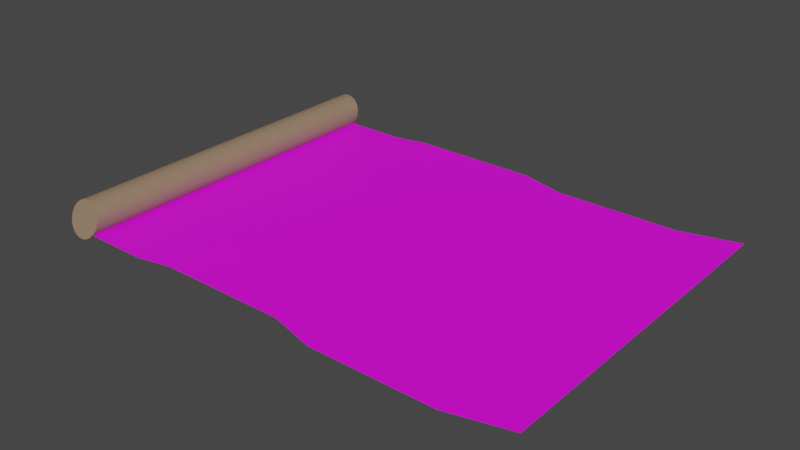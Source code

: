 # Source: summoningscroll.blend  (saved by Blender 3.3.6; exported with 4.5.12 LTS)
import bpy
from mathutils import Matrix  # noqa: F401  (used for matrix-valued properties, if any)

bpy.ops.wm.read_factory_settings(use_empty=True)
scene = bpy.context.scene
scene.name = 'Scene'

# ---- collections
col_collection = bpy.data.collections.new('Collection'); scene.collection.children.link(col_collection)

# ---- images (referenced by path relative to the original .blend; pixels are not part of the script)
import os
ASSET_DIR = os.environ.get("B2B_ASSET_DIR", "")  # directory of the original .blend (textures are referenced by path, not embedded)
HERE = os.path.dirname(os.path.abspath(__file__))  # packed textures are extracted next to this script under _unpacked/

def load_image(name, relpath, width, height, colorspace="sRGB"):
    """Load a texture the original file referenced (path relative to the .blend, or extracted next to this script)."""
    p = next((c for c in (os.path.join(HERE, relpath), os.path.join(ASSET_DIR, relpath)) if relpath and os.path.exists(c)), "")
    if p:
        img = bpy.data.images.load(p, check_existing=True)
        img.name = name
    else:  # same state as the original file: an image datablock whose file is absent (Cycles renders it pink)
        img = bpy.data.images.new(name, width, height)
        img.source = "FILE"
        img.filepath = "//" + (relpath or name)
    img.colorspace_settings.name = colorspace
    return img
img_untitled = load_image('Untitled', 'Summoningscroll.png', 1024, 1024, 'sRGB')

# ---- materials (node trees are filled in below, after node groups)
mat_material_002 = bpy.data.materials.new('Material.002')
mat_material_002.use_transparent_shadow = False
mat_material_001 = bpy.data.materials.new('Material.001')
mat_material_001.use_transparent_shadow = False

# ---- material node trees
mat_material_002.use_nodes = True; mat_material_002.node_tree.nodes.clear()
_N = mat_material_002.node_tree.nodes; _L = mat_material_002.node_tree.links
n0 = _N.new('ShaderNodeBsdfPrincipled'); n0.name = 'Principled BSDF'; n0.location = (10, 300)
n0.distribution = 'GGX'
n0.subsurface_method = 'RANDOM_WALK_SKIN'
n0.inputs[3].default_value = 1.45
n0.inputs[27].default_value = (0.0, 0.0, 0.0, 1.0)
n0.inputs[28].default_value = 1.0
n1 = _N.new('ShaderNodeOutputMaterial'); n1.name = 'Material Output'; n1.location = (300, 300)
n2 = _N.new('ShaderNodeTexImage'); n2.name = 'Image Texture'; n2.location = (-280, 280)
n2.image = img_untitled
_L.new(n0.outputs[0], n1.inputs[0])
_L.new(n2.outputs[0], n0.inputs[0])
n1.is_active_output = True
mat_material_001.use_nodes = True; mat_material_001.node_tree.nodes.clear()
_N = mat_material_001.node_tree.nodes; _L = mat_material_001.node_tree.links
n0 = _N.new('ShaderNodeBsdfPrincipled'); n0.name = 'Principled BSDF'; n0.location = (10, 300)
n0.distribution = 'GGX'
n0.subsurface_method = 'RANDOM_WALK_SKIN'
n0.inputs[0].default_value = (0.305, 0.2051, 0.1301, 1.0)
n0.inputs[3].default_value = 1.45
n0.inputs[27].default_value = (0.0, 0.0, 0.0, 1.0)
n0.inputs[28].default_value = 1.0
n1 = _N.new('ShaderNodeOutputMaterial'); n1.name = 'Material Output'; n1.location = (300, 300)
_L.new(n0.outputs[0], n1.inputs[0])
n1.is_active_output = True

# ---- world
world_world = bpy.data.worlds.new('World'); scene.world = world_world
world_world.use_nodes = True; world_world.node_tree.nodes.clear()
_N = world_world.node_tree.nodes; _L = world_world.node_tree.links
n0 = _N.new('ShaderNodeOutputWorld'); n0.name = 'World Output'; n0.location = (300, 300)
n1 = _N.new('ShaderNodeBackground'); n1.name = 'Background'; n1.location = (10, 300)
n1.inputs[0].default_value = (0.05088, 0.05088, 0.05088, 1.0)
_L.new(n1.outputs[0], n0.inputs[0])
n0.is_active_output = True
world_world.color = (0.05088, 0.05088, 0.05088)
world_world.use_sun_shadow = False
world_world.sun_shadow_jitter_overblur = 0.0

# ---- meshes
me_plane = bpy.data.meshes.new('Plane')
me_plane.from_pydata([(-1.0, -1.0, 0.0), (1.0, -1.0, 0.0), (-1.0, 1.0, 0.0), (1.0, 1.0, 0.0), (-1.0, -5.009, 0.0), (1.0, -5.009, 0.0), (-1.0, 4.983, 0.0), (1.0, 4.983, 0.0), (1.954, -0.8006, 0.0), (1.954, 1.199, 0.0), (1.954, -4.81, 0.0), (1.954, 5.182, 0.0), (1.954, 1.199, 0.0), (1.954, 5.182, 0.0), (5.615, -0.8006, 0.0), (5.615, 1.199, 0.0), (5.615, -4.81, 0.0), (5.615, 1.199, 0.0), (5.615, 5.182, 0.0), (6.959, -1.167, 0.0), (6.959, 0.8329, 0.0), (6.959, -5.176, 0.0), (6.959, 0.8329, 0.0), (6.959, 4.815, 0.0), (6.959, 0.8329, 0.0), (6.959, 4.815, 0.0), (10.51, -1.167, 0.0), (10.51, 0.8329, 0.0), (10.51, -5.176, 0.0), (10.51, 0.8329, 0.0), (10.51, 0.8329, 0.0), (10.51, 4.815, 0.0), (12.19, -0.7298, 0.0), (12.19, 1.27, 0.0), (12.19, -4.739, 0.0), (12.19, 1.27, 0.0), (12.19, 1.27, 0.0), (12.19, 5.253, 0.0)], [], [(0, 1, 3, 2), (1, 0, 4, 5), (2, 3, 7, 6), (7, 3, 9, 11), (1, 5, 10, 8), (3, 1, 8, 9), (11, 9, 12, 13), (9, 8, 14, 15), (12, 9, 15, 17), (13, 12, 17, 18), (8, 10, 16, 14), (17, 15, 20, 22), (14, 16, 21, 19), (18, 17, 22, 23), (15, 14, 19, 20), (23, 22, 24, 25), (24, 22, 29, 30), (20, 19, 26, 27), (25, 24, 30, 31), (22, 20, 27, 29), (19, 21, 28, 26), (31, 30, 36, 37), (26, 28, 34, 32), (30, 29, 35, 36), (29, 27, 33, 35), (27, 26, 32, 33)])
_uv = me_plane.uv_layers.new(name='UVMap')
_uv.uv.foreach_set('vector', [0.3809, 0.03666, 0.3809, 0.1521, 0.2655, 0.1521, 0.2655, 0.03666, 0.3809, 0.1521, 0.3809, 0.03666, 0.6124, 0.03666, 0.6124, 0.1521, 0.2655, 0.03666, 0.2655, 0.1521, 0.03548, 0.1521, 0.03548, 0.03666, 0.03548, 0.1521, 0.2655, 0.1521, 0.2666, 0.2072, 0.03666, 0.2072, 0.3809, 0.1521, 0.6124, 0.1521, 0.6136, 0.2072, 0.3821, 0.2072, 0.2655, 0.1521, 0.3809, 0.1521, 0.3821, 0.2072, 0.2666, 0.2072, 1.0, 1.0, 1.0, 1.0, 1.0, 1.0, 1.0, 1.0, 0.2666, 0.2072, 0.3821, 0.2072, 0.3821, 0.4186, 0.2666, 0.4186, 1.0, 1.0, 1.0, 1.0, 1.0, 1.0, 1.0, 1.0, 0.03693, 0.2071, 0.2669, 0.2071, 0.2669, 0.4185, 0.03693, 0.4185, 0.3821, 0.2072, 0.6136, 0.2072, 0.6136, 0.4186, 0.3821, 0.4186, 1.0, 1.0, 1.0, 1.0, 1.0, 1.0, 1.0, 1.0, 0.3821, 0.4186, 0.6136, 0.4186, 0.6148, 0.4962, 0.3833, 0.4962, 0.03693, 0.4185, 0.2669, 0.4185, 0.2681, 0.4961, 0.03808, 0.4961, 0.2666, 0.4186, 0.3821, 0.4186, 0.3833, 0.4962, 0.2678, 0.4962, 1.0, 1.0, 1.0, 1.0, 1.0, 1.0, 1.0, 1.0, 1.0, 1.0, 1.0, 1.0, 1.0, 1.0, 1.0, 1.0, 0.2678, 0.4962, 0.3833, 0.4962, 0.3833, 0.7013, 0.2678, 0.7013, 0.03555, 0.4968, 0.2655, 0.4974, 0.265, 0.7025, 0.03499, 0.7019, 1.0, 1.0, 1.0, 1.0, 1.0, 1.0, 1.0, 1.0, 0.3833, 0.4962, 0.6148, 0.4962, 0.6148, 0.7013, 0.3833, 0.7013, 0.03499, 0.7019, 0.265, 0.7025, 0.2595, 0.7993, 0.02949, 0.7987, 0.3833, 0.7013, 0.6148, 0.7013, 0.6095, 0.7982, 0.378, 0.7982, 0.7081, 0.7743, 0.7081, 0.7743, 0.7081, 0.7743, 0.7081, 0.7743, 0.7081, 0.7743, 0.7081, 0.7743, 0.7081, 0.7743, 0.7081, 0.7743, 0.2678, 0.7013, 0.3833, 0.7013, 0.378, 0.7982, 0.2625, 0.7982])
me_plane.materials.append(mat_material_002)
me_plane.update()
me_cylinder = bpy.data.meshes.new('Cylinder')
me_cylinder.from_pydata([(0.0, 0.9624, -9.767), (0.0, 0.9391, 9.224), (0.1951, 0.9439, -9.762), (0.1951, 0.9211, 9.23), (0.3827, 0.8891, -9.746), (0.3827, 0.8676, 9.25), (0.5556, 0.8002, -9.721), (0.5556, 0.7809, 9.282), (0.7071, 0.6805, -9.687), (0.7071, 0.6641, 9.324), (0.8315, 0.5347, -9.646), (0.8315, 0.5217, 9.376), (0.9239, 0.3683, -9.599), (0.9239, 0.3594, 9.436), (0.9808, 0.1877, -9.548), (0.9808, 0.1832, 9.5), (1.0, -8.915e-07, -9.495), (1.0, 7.011e-07, 9.567), (0.9808, -0.1877, -9.442), (0.9808, -0.1832, 9.634), (0.9239, -0.3683, -9.391), (0.9239, -0.3594, 9.699), (0.8315, -0.5347, -9.344), (0.8315, -0.5217, 9.758), (0.7071, -0.6805, -9.303), (0.7071, -0.6641, 9.81), (0.5556, -0.8002, -9.269), (0.5556, -0.7808, 9.853), (0.3827, -0.8891, -9.244), (0.3827, -0.8676, 9.885), (0.1951, -0.9439, -9.229), (0.1951, -0.9211, 9.904), (0.0, -0.9624, -9.223), (0.0, -0.9391, 9.911), (-0.1951, -0.9439, -9.229), (-0.1951, -0.9211, 9.904), (-0.3827, -0.8891, -9.244), (-0.3827, -0.8676, 9.885), (-0.5556, -0.8002, -9.269), (-0.5556, -0.7808, 9.853), (-0.7071, -0.6805, -9.303), (-0.7071, -0.6641, 9.81), (-0.8315, -0.5347, -9.344), (-0.8315, -0.5217, 9.758), (-0.9239, -0.3683, -9.391), (-0.9239, -0.3594, 9.699), (-0.9808, -0.1877, -9.442), (-0.9808, -0.1832, 9.634), (-1.0, -8.915e-07, -9.495), (-1.0, 7.011e-07, 9.567), (-0.9808, 0.1877, -9.548), (-0.9808, 0.1832, 9.5), (-0.9239, 0.3683, -9.599), (-0.9239, 0.3594, 9.436), (-0.8315, 0.5347, -9.646), (-0.8315, 0.5217, 9.376), (-0.7071, 0.6805, -9.687), (-0.7071, 0.6641, 9.324), (-0.5556, 0.8002, -9.721), (-0.5556, 0.7809, 9.282), (-0.3827, 0.8891, -9.746), (-0.3827, 0.8676, 9.25), (-0.1951, 0.9439, -9.762), (-0.1951, 0.9211, 9.23)], [], [(0, 1, 3, 2), (2, 3, 5, 4), (4, 5, 7, 6), (6, 7, 9, 8), (8, 9, 11, 10), (10, 11, 13, 12), (12, 13, 15, 14), (14, 15, 17, 16), (16, 17, 19, 18), (18, 19, 21, 20), (20, 21, 23, 22), (22, 23, 25, 24), (24, 25, 27, 26), (26, 27, 29, 28), (28, 29, 31, 30), (30, 31, 33, 32), (32, 33, 35, 34), (34, 35, 37, 36), (36, 37, 39, 38), (38, 39, 41, 40), (40, 41, 43, 42), (42, 43, 45, 44), (44, 45, 47, 46), (46, 47, 49, 48), (48, 49, 51, 50), (50, 51, 53, 52), (52, 53, 55, 54), (54, 55, 57, 56), (56, 57, 59, 58), (58, 59, 61, 60), (3, 1, 63, 61, 59, 57, 55, 53, 51, 49, 47, 45, 43, 41, 39, 37, 35, 33, 31, 29, 27, 25, 23, 21, 19, 17, 15, 13, 11, 9, 7, 5), (60, 61, 63, 62), (62, 63, 1, 0), (0, 2, 4, 6, 8, 10, 12, 14, 16, 18, 20, 22, 24, 26, 28, 30, 32, 34, 36, 38, 40, 42, 44, 46, 48, 50, 52, 54, 56, 58, 60, 62)])
_uv = me_cylinder.uv_layers.new(name='UVMap')
_uv.uv.foreach_set('vector', [1.0, 0.5, 1.0, 1.0, 0.9688, 1.0, 0.9688, 0.5, 0.9688, 0.5, 0.9688, 1.0, 0.9375, 1.0, 0.9375, 0.5, 0.9375, 0.5, 0.9375, 1.0, 0.9062, 1.0, 0.9062, 0.5, 0.9062, 0.5, 0.9062, 1.0, 0.875, 1.0, 0.875, 0.5, 0.875, 0.5, 0.875, 1.0, 0.8438, 1.0, 0.8438, 0.5, 0.8438, 0.5, 0.8438, 1.0, 0.8125, 1.0, 0.8125, 0.5, 0.8125, 0.5, 0.8125, 1.0, 0.7812, 1.0, 0.7812, 0.5, 0.7812, 0.5, 0.7812, 1.0, 0.75, 1.0, 0.75, 0.5, 0.75, 0.5, 0.75, 1.0, 0.7188, 1.0, 0.7188, 0.5, 0.7188, 0.5, 0.7188, 1.0, 0.6875, 1.0, 0.6875, 0.5, 0.6875, 0.5, 0.6875, 1.0, 0.6562, 1.0, 0.6562, 0.5, 0.6562, 0.5, 0.6562, 1.0, 0.625, 1.0, 0.625, 0.5, 0.625, 0.5, 0.625, 1.0, 0.5938, 1.0, 0.5938, 0.5, 0.5938, 0.5, 0.5938, 1.0, 0.5625, 1.0, 0.5625, 0.5, 0.5625, 0.5, 0.5625, 1.0, 0.5312, 1.0, 0.5312, 0.5, 0.5312, 0.5, 0.5312, 1.0, 0.5, 1.0, 0.5, 0.5, 0.5, 0.5, 0.5, 1.0, 0.4688, 1.0, 0.4688, 0.5, 0.4688, 0.5, 0.4688, 1.0, 0.4375, 1.0, 0.4375, 0.5, 0.4375, 0.5, 0.4375, 1.0, 0.4062, 1.0, 0.4062, 0.5, 0.4062, 0.5, 0.4062, 1.0, 0.375, 1.0, 0.375, 0.5, 0.375, 0.5, 0.375, 1.0, 0.3438, 1.0, 0.3438, 0.5, 0.3438, 0.5, 0.3438, 1.0, 0.3125, 1.0, 0.3125, 0.5, 0.3125, 0.5, 0.3125, 1.0, 0.2812, 1.0, 0.2812, 0.5, 0.2812, 0.5, 0.2812, 1.0, 0.25, 1.0, 0.25, 0.5, 0.25, 0.5, 0.25, 1.0, 0.2188, 1.0, 0.2188, 0.5, 0.2188, 0.5, 0.2188, 1.0, 0.1875, 1.0, 0.1875, 0.5, 0.1875, 0.5, 0.1875, 1.0, 0.1562, 1.0, 0.1562, 0.5, 0.1562, 0.5, 0.1562, 1.0, 0.125, 1.0, 0.125, 0.5, 0.125, 0.5, 0.125, 1.0, 0.09375, 1.0, 0.09375, 0.5, 0.09375, 0.5, 0.09375, 1.0, 0.0625, 1.0, 0.0625, 0.5, 0.2968, 0.4854, 0.25, 0.49, 0.2032, 0.4854, 0.1582, 0.4717, 0.1167, 0.4496, 0.08029, 0.4197, 0.05045, 0.3833, 0.02827, 0.3418, 0.01461, 0.2968, 0.01, 0.25, 0.01461, 0.2032, 0.02827, 0.1582, 0.05045, 0.1167, 0.08029, 0.08029, 0.1167, 0.05045, 0.1582, 0.02827, 0.2032, 0.01461, 0.25, 0.01, 0.2968, 0.01461, 0.3418, 0.02827, 0.3833, 0.05045, 0.4197, 0.08029, 0.4496, 0.1167, 0.4717, 0.1582, 0.4854, 0.2032, 0.49, 0.25, 0.4854, 0.2968, 0.4717, 0.3418, 0.4496, 0.3833, 0.4197, 0.4197, 0.3833, 0.4496, 0.3418, 0.4717, 0.0625, 0.5, 0.0625, 1.0, 0.03125, 1.0, 0.03125, 0.5, 0.03125, 0.5, 0.03125, 1.0, 0.0, 1.0, 0.0, 0.5, 0.75, 0.49, 0.7968, 0.4854, 0.8418, 0.4717, 0.8833, 0.4496, 0.9197, 0.4197, 0.9496, 0.3833, 0.9717, 0.3418, 0.9854, 0.2968, 0.99, 0.25, 0.9854, 0.2032, 0.9717, 0.1582, 0.9496, 0.1167, 0.9197, 0.08029, 0.8833, 0.05045, 0.8418, 0.02827, 0.7968, 0.01461, 0.75, 0.01, 0.7032, 0.01461, 0.6582, 0.02827, 0.6167, 0.05045, 0.5803, 0.08029, 0.5504, 0.1167, 0.5283, 0.1582, 0.5146, 0.2032, 0.51, 0.25, 0.5146, 0.2968, 0.5283, 0.3418, 0.5504, 0.3833, 0.5803, 0.4197, 0.6167, 0.4496, 0.6582, 0.4717, 0.7032, 0.4854])
me_cylinder.materials.append(mat_material_001)
me_cylinder.update()

# ---- objects
ob_plane = bpy.data.objects.new('Plane', me_plane)
ob_cylinder = bpy.data.objects.new('Cylinder', me_cylinder)

# ---- transforms, parenting, visibility, modifiers, constraints
ob_plane.location = (0.0, 0.0, 0.0)
ob_cylinder.location = (-1.246, 0.09564, 0.3002)
ob_cylinder.rotation_euler = (1.571, -0.0, 0.0)
ob_cylinder.scale = (0.5233, 0.5233, 0.5233)

# ---- collection membership
col_collection.objects.link(ob_plane)
col_collection.objects.link(ob_cylinder)

# ---- scene / render settings (as saved in the file)
scene.frame_start = 1; scene.frame_end = 250; scene.frame_set(1)
scene.render.engine = 'BLENDER_EEVEE_NEXT'
scene.cycles.sampling_pattern = 'TABULATED_SOBOL'
scene.cycles.use_light_tree = False
scene.view_settings.view_transform = 'Filmic'
bpy.context.view_layer.update()

# ---- added for rendering (the .blend has no active camera and no usable light): camera, sun
cam_auto = bpy.data.cameras.new('AutoCamera')
cam_auto.lens = 50.0
cam_auto.sensor_width = 36.0
cam_auto.clip_end = 1000.0
ob_auto_camera = bpy.data.objects.new('AutoCamera', cam_auto)
scene.collection.objects.link(ob_auto_camera)
ob_auto_camera.location = (21.3575, -19.3393, 13.2185)
ob_auto_camera.rotation_euler = (1.09748, -7.21219e-08, 0.694738)
scene.camera = ob_auto_camera
light_auto_sun = bpy.data.lights.new('AutoSun', 'SUN')
light_auto_sun.energy = 3.0
light_auto_sun.angle = 0.0523599
ob_auto_sun = bpy.data.objects.new('AutoSun', light_auto_sun)
scene.collection.objects.link(ob_auto_sun)
ob_auto_sun.rotation_euler = (0.872665, 0.174533, 0.523599)
bpy.context.view_layer.update()
